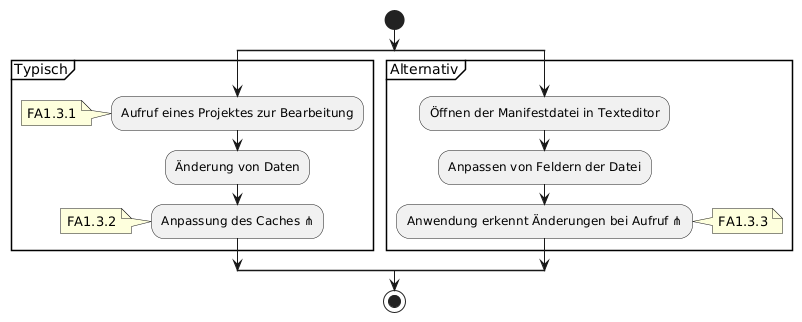

The diagram above was rendered by PlantUML. Its source (embedded in the PNG):
@startuml
start
split
partition Typisch {
    :Aufruf eines Projektes zur Bearbeitung;
    note: FA1.3.1
    :Änderung von Daten;
    :Anpassung des Caches ⋔;
    note: FA1.3.2
}
split again
partition Alternativ {
    :Öffnen der Manifestdatei in Texteditor;
    :Anpassen von Feldern der Datei;
    :Anwendung erkennt Änderungen bei Aufruf ⋔;
    note right: FA1.3.3
}
end split
stop

@enduml